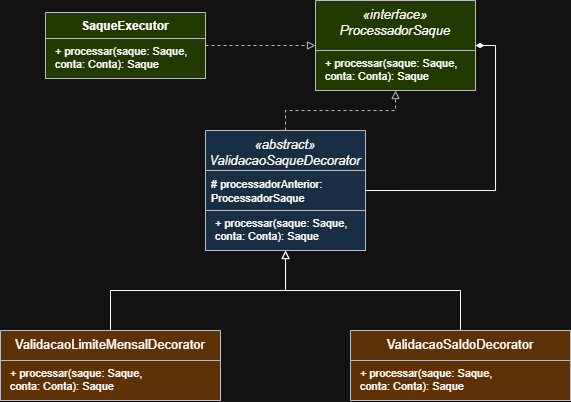

The diagram above was exported from draw.io. Its source (the exported page's mxGraphModel, read from the mxfile embedded in the PNG):
<mxGraphModel dx="943" dy="599" grid="1" gridSize="10" guides="1" tooltips="1" connect="1" arrows="1" fold="1" page="1" pageScale="1" pageWidth="1169" pageHeight="827" math="0" shadow="0">
  <root>
    <mxCell id="0" />
    <mxCell id="1" parent="0" />
    <mxCell id="lpxhpWPFitih8TfyBA7N-92" edge="1" parent="1" source="lpxhpWPFitih8TfyBA7N-62" style="edgeStyle=orthogonalEdgeStyle;rounded=0;orthogonalLoop=1;jettySize=auto;html=1;endArrow=block;endFill=0;dashed=1;fillColor=#cdeb8b;strokeColor=#36393d;" target="lpxhpWPFitih8TfyBA7N-67">
      <mxGeometry relative="1" as="geometry" />
    </mxCell>
    <mxCell id="lpxhpWPFitih8TfyBA7N-62" parent="1" style="swimlane;fontStyle=1;align=center;verticalAlign=top;childLayout=stackLayout;horizontal=1;startSize=26;horizontalStack=0;resizeParent=1;resizeParentMax=0;resizeLast=0;collapsible=1;marginBottom=0;whiteSpace=wrap;html=1;fillColor=#cdeb8b;strokeColor=#36393d;" value="SaqueExecutor" vertex="1">
      <mxGeometry height="66" width="160" x="100" y="82" as="geometry" />
    </mxCell>
    <mxCell id="lpxhpWPFitih8TfyBA7N-66" parent="lpxhpWPFitih8TfyBA7N-62" style="text;html=1;align=left;verticalAlign=top;spacingLeft=8;fontSize=11;fillColor=#cdeb8b;strokeColor=#36393d;" value="+ processar(saque: Saque,&lt;div&gt;conta: Conta): Saque&lt;/div&gt;" vertex="1">
      <mxGeometry height="40" width="160" y="26" as="geometry" />
    </mxCell>
    <mxCell id="lpxhpWPFitih8TfyBA7N-67" parent="1" style="swimlane;fontStyle=1;align=center;verticalAlign=top;childLayout=stackLayout;horizontal=1;startSize=50;horizontalStack=0;resizeParent=1;resizeParentMax=0;resizeLast=0;collapsible=1;marginBottom=0;whiteSpace=wrap;html=1;fillColor=#cdeb8b;strokeColor=#36393d;" value="&lt;span style=&quot;font-size: 13px; font-style: italic; font-weight: 400; white-space: nowrap;&quot;&gt;«interface»&lt;/span&gt;&lt;br style=&quot;font-size: 13px; font-style: italic; font-weight: 400; white-space: nowrap;&quot;&gt;&lt;span style=&quot;font-size: 13px; font-style: italic; font-weight: 400; white-space: nowrap;&quot;&gt;ProcessadorSaque&lt;/span&gt;" vertex="1">
      <mxGeometry height="90" width="160" x="370" y="70" as="geometry">
        <mxRectangle height="40" width="150" x="910" y="210" as="alternateBounds" />
      </mxGeometry>
    </mxCell>
    <mxCell id="lpxhpWPFitih8TfyBA7N-70" parent="lpxhpWPFitih8TfyBA7N-67" style="text;html=1;align=left;verticalAlign=top;spacingLeft=8;fontSize=11;fillColor=#cdeb8b;strokeColor=#36393d;" value="+ processar(saque: Saque,&lt;div&gt;conta: Conta): Saque&lt;/div&gt;" vertex="1">
      <mxGeometry height="40" width="160" y="50" as="geometry" />
    </mxCell>
    <mxCell id="lpxhpWPFitih8TfyBA7N-93" edge="1" parent="1" source="lpxhpWPFitih8TfyBA7N-76" style="edgeStyle=orthogonalEdgeStyle;rounded=0;orthogonalLoop=1;jettySize=auto;html=1;dashed=1;endArrow=block;endFill=0;fillColor=#cdeb8b;strokeColor=#36393d;" target="lpxhpWPFitih8TfyBA7N-67">
      <mxGeometry relative="1" as="geometry" />
    </mxCell>
    <mxCell id="lpxhpWPFitih8TfyBA7N-76" parent="1" style="swimlane;fontStyle=1;align=center;verticalAlign=top;childLayout=stackLayout;horizontal=1;startSize=40;horizontalStack=0;resizeParent=1;resizeParentMax=0;resizeLast=0;collapsible=1;marginBottom=0;whiteSpace=wrap;html=1;fillColor=#cce5ff;strokeColor=#36393d;" value="&lt;span style=&quot;font-weight: normal;&quot;&gt;&lt;span style=&quot;font-size: 13px; font-style: italic; white-space: nowrap;&quot;&gt;«abstract»&lt;/span&gt;&lt;br style=&quot;font-size: 13px; font-style: italic; white-space: nowrap;&quot;&gt;&lt;span style=&quot;font-size: 13px; font-style: italic; white-space: nowrap;&quot;&gt;ValidacaoSaqueDecorator&lt;/span&gt;&lt;/span&gt;" vertex="1">
      <mxGeometry height="120" width="160" x="260" y="200" as="geometry" />
    </mxCell>
    <mxCell id="lpxhpWPFitih8TfyBA7N-77" parent="lpxhpWPFitih8TfyBA7N-76" style="text;strokeColor=#36393d;fillColor=#cce5ff;align=left;verticalAlign=top;spacingLeft=4;spacingRight=4;overflow=hidden;rotatable=0;points=[[0,0.5],[1,0.5]];portConstraint=eastwest;whiteSpace=wrap;html=1;" value="&lt;span style=&quot;font-size: 11px; white-space: nowrap;&quot;&gt;# processadorAnterior:&lt;/span&gt;&lt;div&gt;&lt;span style=&quot;font-size: 11px; white-space: nowrap;&quot;&gt;ProcessadorSaque&lt;/span&gt;&lt;/div&gt;" vertex="1">
      <mxGeometry height="40" width="160" y="40" as="geometry" />
    </mxCell>
    <mxCell id="lpxhpWPFitih8TfyBA7N-80" parent="lpxhpWPFitih8TfyBA7N-76" style="text;html=1;align=left;verticalAlign=top;spacingLeft=8;fontSize=11;fillColor=#cce5ff;strokeColor=#36393d;" value="+ processar(saque: Saque,&lt;div&gt;conta: Conta): Saque&lt;/div&gt;" vertex="1">
      <mxGeometry height="40" width="160" y="80" as="geometry" />
    </mxCell>
    <mxCell id="lpxhpWPFitih8TfyBA7N-95" edge="1" parent="1" source="lpxhpWPFitih8TfyBA7N-85" style="edgeStyle=orthogonalEdgeStyle;rounded=0;orthogonalLoop=1;jettySize=auto;html=1;endArrow=block;endFill=0;" target="lpxhpWPFitih8TfyBA7N-76">
      <mxGeometry relative="1" as="geometry" />
    </mxCell>
    <mxCell id="lpxhpWPFitih8TfyBA7N-85" parent="1" style="swimlane;fontStyle=1;align=center;verticalAlign=top;childLayout=stackLayout;horizontal=1;startSize=30;horizontalStack=0;resizeParent=1;resizeParentMax=0;resizeLast=0;collapsible=1;marginBottom=0;whiteSpace=wrap;html=1;fillColor=#ffcc99;strokeColor=#36393d;" value="&lt;span style=&quot;font-size: 13px; white-space: nowrap; font-weight: normal;&quot;&gt;ValidacaoLimiteMensalDecorator&lt;/span&gt;" vertex="1">
      <mxGeometry height="70" width="220" x="55" y="400" as="geometry">
        <mxRectangle height="40" width="150" x="910" y="210" as="alternateBounds" />
      </mxGeometry>
    </mxCell>
    <mxCell id="lpxhpWPFitih8TfyBA7N-86" parent="lpxhpWPFitih8TfyBA7N-85" style="text;html=1;align=left;verticalAlign=top;spacingLeft=8;fontSize=11;fillColor=#ffcc99;strokeColor=#36393d;" value="+ processar(saque: Saque,&lt;div&gt;conta: Conta): Saque&lt;/div&gt;" vertex="1">
      <mxGeometry height="40" width="220" y="30" as="geometry" />
    </mxCell>
    <mxCell id="lpxhpWPFitih8TfyBA7N-94" edge="1" parent="1" source="lpxhpWPFitih8TfyBA7N-89" style="edgeStyle=orthogonalEdgeStyle;rounded=0;orthogonalLoop=1;jettySize=auto;html=1;endArrow=block;endFill=0;" target="lpxhpWPFitih8TfyBA7N-76">
      <mxGeometry relative="1" as="geometry" />
    </mxCell>
    <mxCell id="lpxhpWPFitih8TfyBA7N-89" parent="1" style="swimlane;fontStyle=1;align=center;verticalAlign=top;childLayout=stackLayout;horizontal=1;startSize=30;horizontalStack=0;resizeParent=1;resizeParentMax=0;resizeLast=0;collapsible=1;marginBottom=0;whiteSpace=wrap;html=1;fillColor=#ffcc99;strokeColor=#36393d;" value="&lt;span style=&quot;font-size: 13px; white-space: nowrap; font-weight: normal;&quot;&gt;ValidacaoSaldoDecorator&lt;/span&gt;" vertex="1">
      <mxGeometry height="70" width="220" x="405" y="400" as="geometry">
        <mxRectangle height="40" width="150" x="910" y="210" as="alternateBounds" />
      </mxGeometry>
    </mxCell>
    <mxCell id="lpxhpWPFitih8TfyBA7N-90" parent="lpxhpWPFitih8TfyBA7N-89" style="text;html=1;align=left;verticalAlign=top;spacingLeft=8;fontSize=11;fillColor=#ffcc99;strokeColor=#36393d;" value="+ processar(saque: Saque,&lt;div&gt;conta: Conta): Saque&lt;/div&gt;" vertex="1">
      <mxGeometry height="40" width="220" y="30" as="geometry" />
    </mxCell>
    <mxCell id="lpxhpWPFitih8TfyBA7N-91" edge="1" parent="1" source="lpxhpWPFitih8TfyBA7N-77" style="edgeStyle=orthogonalEdgeStyle;rounded=0;orthogonalLoop=1;jettySize=auto;html=1;exitX=1;exitY=0.5;exitDx=0;exitDy=0;entryX=1;entryY=0.5;entryDx=0;entryDy=0;endArrow=diamondThin;endFill=1;" target="lpxhpWPFitih8TfyBA7N-67">
      <mxGeometry relative="1" as="geometry" />
    </mxCell>
  </root>
</mxGraphModel>